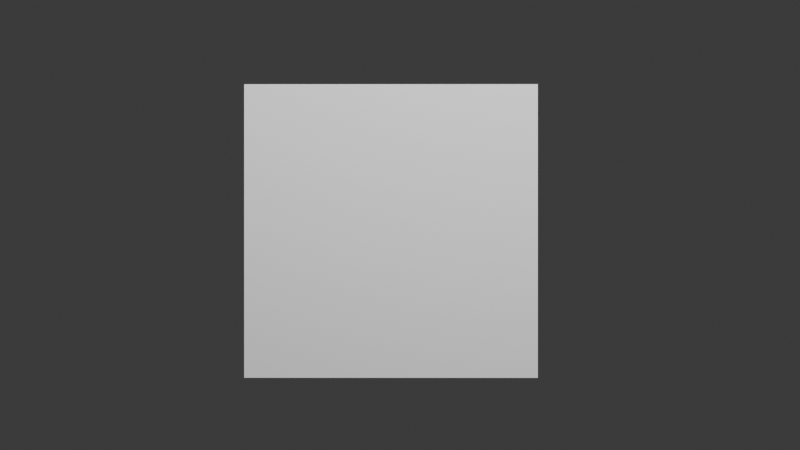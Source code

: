 # Source: blend-to-gd.blend  (saved by Blender 4.0.36; exported with 4.5.12 LTS)
import bpy
from mathutils import Matrix  # noqa: F401  (used for matrix-valued properties, if any)

bpy.ops.wm.read_factory_settings(use_empty=True)
scene = bpy.context.scene
scene.name = 'Scene'

# ---- collections
col_collection = bpy.data.collections.new('Collection'); scene.collection.children.link(col_collection)

# ---- world
world_world = bpy.data.worlds.new('World'); scene.world = world_world
world_world.use_nodes = True; world_world.node_tree.nodes.clear()
_N = world_world.node_tree.nodes; _L = world_world.node_tree.links
n0 = _N.new('ShaderNodeOutputWorld'); n0.name = 'World Output'; n0.location = (300, 300)
n1 = _N.new('ShaderNodeBackground'); n1.name = 'Background'; n1.location = (10, 300)
n1.inputs[0].default_value = (0.05088, 0.05088, 0.05088, 1.0)
_L.new(n1.outputs[0], n0.inputs[0])
n0.is_active_output = True
world_world.color = (0.05088, 0.05088, 0.05088)
world_world.use_sun_shadow = False
world_world.sun_shadow_jitter_overblur = 0.0

# ---- cameras
cam_camera = bpy.data.cameras.new('Camera')
cam_camera.clip_end = 100.0
cam_camera.ortho_scale = 7.314

# ---- lights
light_light = bpy.data.lights.new('Light', 'POINT')
light_light.transmission_factor = 0.0
light_light.use_soft_falloff = False
light_light.energy = 1000.0
light_light.shadow_soft_size = 0.1
light_light.shadow_maximum_resolution = 0.006
light_light.use_absolute_resolution = True

# ---- meshes
me_cube_001 = bpy.data.meshes.new('Cube.001')
me_cube_001.from_pydata([(-1.0, -1.0, -1.0), (-1.0, -1.0, 1.0), (-1.0, 1.0, -1.0), (-1.0, 1.0, 1.0), (1.0, -1.0, -1.0), (1.0, -1.0, 1.0), (1.0, 1.0, -1.0), (1.0, 1.0, 1.0)], [], [(0, 1, 3, 2), (2, 3, 7, 6), (6, 7, 5, 4), (4, 5, 1, 0), (2, 6, 4, 0), (7, 3, 1, 5)])
_uv = me_cube_001.uv_layers.new(name='UVMap')
_uv.uv.foreach_set('vector', [0.375, 0.0, 0.625, 0.0, 0.625, 0.25, 0.375, 0.25, 0.375, 0.25, 0.625, 0.25, 0.625, 0.5, 0.375, 0.5, 0.375, 0.5, 0.625, 0.5, 0.625, 0.75, 0.375, 0.75, 0.375, 0.75, 0.625, 0.75, 0.625, 1.0, 0.375, 1.0, 0.125, 0.5, 0.375, 0.5, 0.375, 0.75, 0.125, 0.75, 0.625, 0.5, 0.875, 0.5, 0.875, 0.75, 0.625, 0.75])
me_cube_001.update()

# ---- objects
ob_light = bpy.data.objects.new('Light', light_light)
ob_camera = bpy.data.objects.new('Camera', cam_camera)
ob_cube = bpy.data.objects.new('Cube', me_cube_001)

# ---- transforms, parenting, visibility, modifiers, constraints
ob_light.location = (4.076, 1.005, 5.904)
ob_light.rotation_euler = (0.6503, 0.05522, 1.866)
ob_light.lock_rotations_4d = False
ob_light.empty_display_type = 'ARROWS'
ob_light.color = (0.0, 0.0, 0.0, 0.0)
ob_light.lineart.crease_threshold = 0.0
ob_camera.location = (5.239, 0.3243, 3.024)
ob_camera.rotation_euler = (1.571, -0.0, 14.14)
ob_camera.lock_rotations_4d = False
ob_camera.empty_display_type = 'ARROWS'
ob_camera.color = (0.0, 0.0, 0.0, 0.0)
ob_camera.display_type = 'WIRE'
ob_camera.lineart.crease_threshold = 0.0
ob_cube.location = (0.0, 0.2735, 3.0)
ob_cube.scale = (0.6114, 0.6114, 0.6114)

# ---- collection membership
col_collection.objects.link(ob_light)
col_collection.objects.link(ob_camera)
col_collection.objects.link(ob_cube)

# ---- scene / render settings (as saved in the file)
scene.camera = ob_camera
scene.frame_start = 1; scene.frame_end = 40; scene.frame_set(1)
scene.render.engine = 'BLENDER_EEVEE_NEXT'
scene.cycles.sampling_pattern = 'TABULATED_SOBOL'
bpy.context.view_layer.update()

